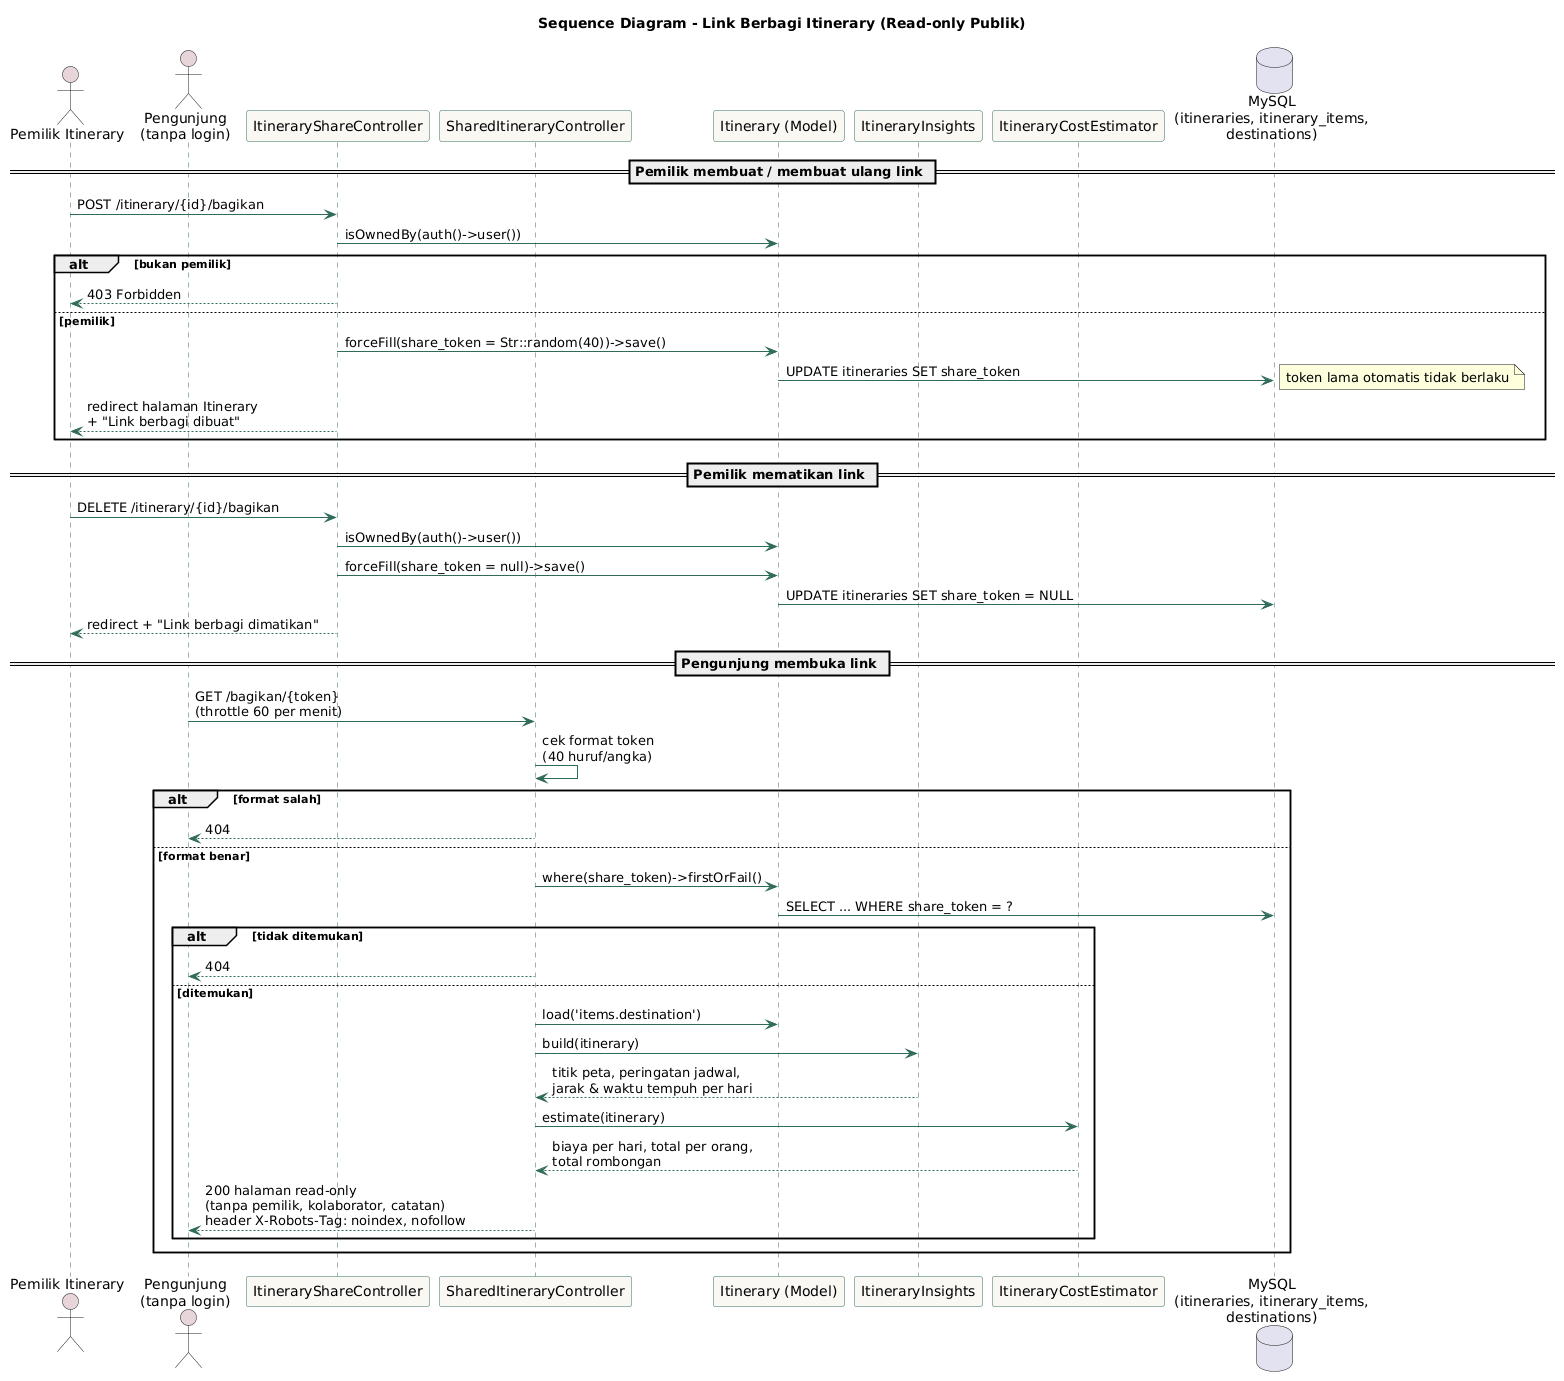

The diagram above was rendered by PlantUML. Its source (embedded in the PNG):
@startuml
title Sequence Diagram - Link Berbagi Itinerary (Read-only Publik)

skinparam sequence {
  ArrowColor #2F6B5A
  LifeLineBorderColor #2F6B5A
  ParticipantBorderColor #2F6B5A
  ParticipantBackgroundColor #FAF8F3
  ActorBackgroundColor #E8D5DA
}

actor "Pemilik Itinerary" as Owner
actor "Pengunjung\n(tanpa login)" as Visitor
participant "ItineraryShareController" as ShareCtrl
participant "SharedItineraryController" as SharedCtrl
participant "Itinerary (Model)" as Itin
participant "ItineraryInsights" as Insights
participant "ItineraryCostEstimator" as Cost
database "MySQL\n(itineraries, itinerary_items,\ndestinations)" as DB

== Pemilik membuat / membuat ulang link ==
Owner -> ShareCtrl : POST /itinerary/{id}/bagikan
ShareCtrl -> Itin : isOwnedBy(auth()->user())
alt bukan pemilik
  ShareCtrl --> Owner : 403 Forbidden
else pemilik
  ShareCtrl -> Itin : forceFill(share_token = Str::random(40))->save()
  Itin -> DB : UPDATE itineraries SET share_token
  note right : token lama otomatis tidak berlaku
  ShareCtrl --> Owner : redirect halaman Itinerary\n+ "Link berbagi dibuat"
end

== Pemilik mematikan link ==
Owner -> ShareCtrl : DELETE /itinerary/{id}/bagikan
ShareCtrl -> Itin : isOwnedBy(auth()->user())
ShareCtrl -> Itin : forceFill(share_token = null)->save()
Itin -> DB : UPDATE itineraries SET share_token = NULL
ShareCtrl --> Owner : redirect + "Link berbagi dimatikan"

== Pengunjung membuka link ==
Visitor -> SharedCtrl : GET /bagikan/{token}\n(throttle 60 per menit)
SharedCtrl -> SharedCtrl : cek format token\n(40 huruf/angka)
alt format salah
  SharedCtrl --> Visitor : 404
else format benar
  SharedCtrl -> Itin : where(share_token)->firstOrFail()
  Itin -> DB : SELECT ... WHERE share_token = ?
  alt tidak ditemukan
    SharedCtrl --> Visitor : 404
  else ditemukan
    SharedCtrl -> Itin : load('items.destination')
    SharedCtrl -> Insights : build(itinerary)
    Insights --> SharedCtrl : titik peta, peringatan jadwal,\njarak & waktu tempuh per hari
    SharedCtrl -> Cost : estimate(itinerary)
    Cost --> SharedCtrl : biaya per hari, total per orang,\ntotal rombongan
    SharedCtrl --> Visitor : 200 halaman read-only\n(tanpa pemilik, kolaborator, catatan)\nheader X-Robots-Tag: noindex, nofollow
  end
end
@enduml